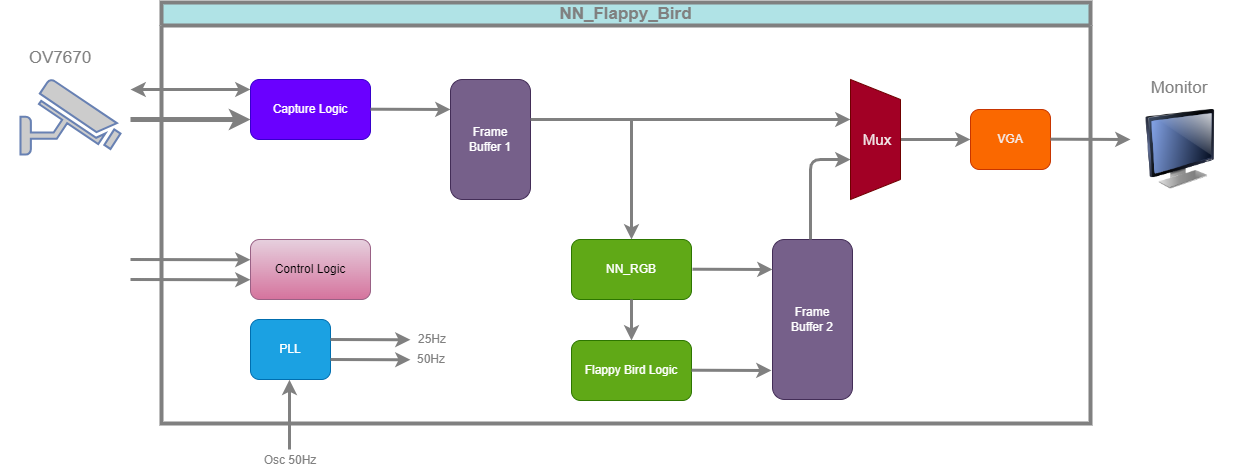

The diagram above was exported from draw.io. Its source (the exported page's mxGraphModel, read from the mxfile embedded in the PNG):
<mxGraphModel dx="2215" dy="966" grid="1" gridSize="10" guides="1" tooltips="1" connect="1" arrows="1" fold="1" page="1" pageScale="1" pageWidth="500" pageHeight="500" math="0" shadow="0">
  <root>
    <mxCell id="0" />
    <mxCell id="1" parent="0" />
    <mxCell id="CTTP0pKQ3mocoOM8qfub-3" value="NN_Flappy_Bird" style="swimlane;whiteSpace=wrap;html=1;fontSize=17;fillColor=#b0e3e6;strokeColor=#808080;swimlaneFillColor=#FFFFFF;gradientColor=none;fontColor=#808080;strokeWidth=4;" vertex="1" parent="1">
      <mxGeometry x="-39" y="159" width="929" height="421" as="geometry" />
    </mxCell>
    <mxCell id="sP3uMfQBn2wWksT-TGZX-1" value="Capture Logic" style="rounded=1;whiteSpace=wrap;html=1;fillColor=#6a00ff;fontColor=#ffffff;strokeColor=#3700CC;" vertex="1" parent="CTTP0pKQ3mocoOM8qfub-3">
      <mxGeometry x="89" y="77" width="120" height="60" as="geometry" />
    </mxCell>
    <mxCell id="sP3uMfQBn2wWksT-TGZX-2" value="Frame &lt;br&gt;Buffer 1" style="rounded=1;whiteSpace=wrap;html=1;fillColor=#76608a;strokeColor=#432D57;fontColor=#ffffff;" vertex="1" parent="CTTP0pKQ3mocoOM8qfub-3">
      <mxGeometry x="289" y="77" width="80" height="120" as="geometry" />
    </mxCell>
    <mxCell id="sP3uMfQBn2wWksT-TGZX-3" value="Control Logic" style="rounded=1;whiteSpace=wrap;html=1;fillColor=#e6d0de;strokeColor=#996185;gradientColor=#d5739d;" vertex="1" parent="CTTP0pKQ3mocoOM8qfub-3">
      <mxGeometry x="89" y="237" width="120" height="60" as="geometry" />
    </mxCell>
    <mxCell id="sP3uMfQBn2wWksT-TGZX-4" value="PLL" style="rounded=1;whiteSpace=wrap;html=1;fillColor=#1ba1e2;strokeColor=#006EAF;fontColor=#ffffff;" vertex="1" parent="CTTP0pKQ3mocoOM8qfub-3">
      <mxGeometry x="89" y="317" width="80" height="60" as="geometry" />
    </mxCell>
    <mxCell id="sP3uMfQBn2wWksT-TGZX-5" value="NN_RGB" style="rounded=1;whiteSpace=wrap;html=1;fillColor=#60a917;strokeColor=#2D7600;fontColor=#ffffff;" vertex="1" parent="CTTP0pKQ3mocoOM8qfub-3">
      <mxGeometry x="410" y="237" width="120" height="60" as="geometry" />
    </mxCell>
    <mxCell id="sP3uMfQBn2wWksT-TGZX-7" value="Frame &lt;br&gt;Buffer 2" style="rounded=1;whiteSpace=wrap;html=1;fillColor=#76608a;strokeColor=#432D57;fontColor=#ffffff;" vertex="1" parent="CTTP0pKQ3mocoOM8qfub-3">
      <mxGeometry x="611" y="237" width="80" height="160" as="geometry" />
    </mxCell>
    <mxCell id="sP3uMfQBn2wWksT-TGZX-8" value="Flappy Bird Logic" style="rounded=1;whiteSpace=wrap;html=1;fillColor=#60a917;strokeColor=#2D7600;fontColor=#ffffff;" vertex="1" parent="CTTP0pKQ3mocoOM8qfub-3">
      <mxGeometry x="410" y="338" width="120" height="60" as="geometry" />
    </mxCell>
    <mxCell id="sP3uMfQBn2wWksT-TGZX-9" value="VGA" style="rounded=1;whiteSpace=wrap;html=1;fillColor=#fa6800;fontColor=#f3ecec;strokeColor=#C73500;" vertex="1" parent="CTTP0pKQ3mocoOM8qfub-3">
      <mxGeometry x="809" y="107" width="80" height="60" as="geometry" />
    </mxCell>
    <mxCell id="sP3uMfQBn2wWksT-TGZX-12" value="" style="endArrow=classic;html=1;fontSize=19;strokeWidth=3;entryX=0;entryY=0.25;entryDx=0;entryDy=0;fontColor=#808080;strokeColor=#808080;" edge="1" parent="CTTP0pKQ3mocoOM8qfub-3" target="sP3uMfQBn2wWksT-TGZX-2">
      <mxGeometry width="50" height="50" relative="1" as="geometry">
        <mxPoint x="209" y="106.71000000000004" as="sourcePoint" />
        <mxPoint x="269" y="106.71000000000004" as="targetPoint" />
      </mxGeometry>
    </mxCell>
    <mxCell id="sP3uMfQBn2wWksT-TGZX-13" value="" style="endArrow=classic;html=1;fontSize=19;strokeWidth=3;fontColor=#808080;strokeColor=#808080;" edge="1" parent="CTTP0pKQ3mocoOM8qfub-3">
      <mxGeometry width="50" height="50" relative="1" as="geometry">
        <mxPoint x="369" y="117" as="sourcePoint" />
        <mxPoint x="689" y="117" as="targetPoint" />
      </mxGeometry>
    </mxCell>
    <mxCell id="sP3uMfQBn2wWksT-TGZX-14" value="" style="endArrow=classic;html=1;fontSize=19;strokeWidth=3;entryX=0;entryY=0.25;entryDx=0;entryDy=0;fontColor=#808080;strokeColor=#808080;" edge="1" parent="CTTP0pKQ3mocoOM8qfub-3">
      <mxGeometry width="50" height="50" relative="1" as="geometry">
        <mxPoint x="-31" y="257" as="sourcePoint" />
        <mxPoint x="89" y="257.28999999999996" as="targetPoint" />
      </mxGeometry>
    </mxCell>
    <mxCell id="sP3uMfQBn2wWksT-TGZX-15" value="" style="endArrow=classic;html=1;fontSize=19;strokeWidth=3;entryX=0;entryY=0.25;entryDx=0;entryDy=0;fontColor=#808080;strokeColor=#808080;" edge="1" parent="CTTP0pKQ3mocoOM8qfub-3">
      <mxGeometry width="50" height="50" relative="1" as="geometry">
        <mxPoint x="-31" y="277" as="sourcePoint" />
        <mxPoint x="89" y="277.28999999999996" as="targetPoint" />
      </mxGeometry>
    </mxCell>
    <mxCell id="sP3uMfQBn2wWksT-TGZX-16" value="" style="endArrow=classic;html=1;fontSize=19;strokeWidth=3;entryX=0;entryY=0.25;entryDx=0;entryDy=0;fontColor=#808080;strokeColor=#808080;" edge="1" parent="CTTP0pKQ3mocoOM8qfub-3">
      <mxGeometry width="50" height="50" relative="1" as="geometry">
        <mxPoint x="128" y="447" as="sourcePoint" />
        <mxPoint x="128" y="377.28999999999996" as="targetPoint" />
      </mxGeometry>
    </mxCell>
    <mxCell id="sP3uMfQBn2wWksT-TGZX-17" value="" style="endArrow=classic;html=1;fontSize=19;strokeWidth=3;entryX=0;entryY=0.25;entryDx=0;entryDy=0;fontColor=#808080;strokeColor=#808080;" edge="1" parent="CTTP0pKQ3mocoOM8qfub-3">
      <mxGeometry width="50" height="50" relative="1" as="geometry">
        <mxPoint x="169" y="337" as="sourcePoint" />
        <mxPoint x="249" y="337.28999999999996" as="targetPoint" />
      </mxGeometry>
    </mxCell>
    <mxCell id="sP3uMfQBn2wWksT-TGZX-18" value="" style="endArrow=classic;html=1;fontSize=19;strokeWidth=3;entryX=0;entryY=0.25;entryDx=0;entryDy=0;fontColor=#808080;strokeColor=#808080;" edge="1" parent="CTTP0pKQ3mocoOM8qfub-3">
      <mxGeometry width="50" height="50" relative="1" as="geometry">
        <mxPoint x="169" y="357" as="sourcePoint" />
        <mxPoint x="249" y="357.28999999999996" as="targetPoint" />
      </mxGeometry>
    </mxCell>
    <mxCell id="sP3uMfQBn2wWksT-TGZX-19" value="25Hz" style="text;html=1;strokeColor=none;fillColor=none;align=center;verticalAlign=middle;whiteSpace=wrap;rounded=0;fontSize=12;fontColor=#808080;" vertex="1" parent="CTTP0pKQ3mocoOM8qfub-3">
      <mxGeometry x="241" y="327" width="60" height="20" as="geometry" />
    </mxCell>
    <mxCell id="sP3uMfQBn2wWksT-TGZX-20" value="50Hz" style="text;html=1;strokeColor=none;fillColor=none;align=center;verticalAlign=middle;whiteSpace=wrap;rounded=0;fontSize=12;fontColor=#808080;" vertex="1" parent="CTTP0pKQ3mocoOM8qfub-3">
      <mxGeometry x="240" y="347" width="60" height="20" as="geometry" />
    </mxCell>
    <mxCell id="sP3uMfQBn2wWksT-TGZX-21" value="Osc 50Hz" style="text;html=1;strokeColor=none;fillColor=none;align=center;verticalAlign=middle;whiteSpace=wrap;rounded=0;fontSize=12;fontColor=#808080;" vertex="1" parent="CTTP0pKQ3mocoOM8qfub-3">
      <mxGeometry x="99" y="443" width="60" height="30" as="geometry" />
    </mxCell>
    <mxCell id="sP3uMfQBn2wWksT-TGZX-22" value="" style="endArrow=classic;html=1;fontSize=19;strokeWidth=3;entryX=0.5;entryY=0;entryDx=0;entryDy=0;fontColor=#808080;strokeColor=#808080;" edge="1" parent="CTTP0pKQ3mocoOM8qfub-3" target="sP3uMfQBn2wWksT-TGZX-5">
      <mxGeometry width="50" height="50" relative="1" as="geometry">
        <mxPoint x="470" y="117" as="sourcePoint" />
        <mxPoint x="510" y="177.28999999999996" as="targetPoint" />
      </mxGeometry>
    </mxCell>
    <mxCell id="sP3uMfQBn2wWksT-TGZX-23" value="" style="endArrow=classic;html=1;fontSize=19;strokeWidth=3;entryX=0.5;entryY=0;entryDx=0;entryDy=0;exitX=0.5;exitY=1;exitDx=0;exitDy=0;fontColor=#808080;strokeColor=#808080;" edge="1" parent="CTTP0pKQ3mocoOM8qfub-3" source="sP3uMfQBn2wWksT-TGZX-5" target="sP3uMfQBn2wWksT-TGZX-8">
      <mxGeometry width="50" height="50" relative="1" as="geometry">
        <mxPoint x="430" y="317" as="sourcePoint" />
        <mxPoint x="510" y="317.28999999999996" as="targetPoint" />
      </mxGeometry>
    </mxCell>
    <mxCell id="sP3uMfQBn2wWksT-TGZX-24" value="" style="endArrow=classic;html=1;fontSize=19;strokeWidth=3;entryX=0;entryY=0.25;entryDx=0;entryDy=0;fontColor=#808080;strokeColor=#808080;" edge="1" parent="CTTP0pKQ3mocoOM8qfub-3">
      <mxGeometry width="50" height="50" relative="1" as="geometry">
        <mxPoint x="531" y="266.72" as="sourcePoint" />
        <mxPoint x="611" y="267.01" as="targetPoint" />
      </mxGeometry>
    </mxCell>
    <mxCell id="sP3uMfQBn2wWksT-TGZX-25" value="" style="endArrow=classic;html=1;fontSize=19;strokeWidth=3;entryX=0;entryY=0.25;entryDx=0;entryDy=0;fontColor=#808080;strokeColor=#808080;" edge="1" parent="CTTP0pKQ3mocoOM8qfub-3">
      <mxGeometry width="50" height="50" relative="1" as="geometry">
        <mxPoint x="530" y="367.72" as="sourcePoint" />
        <mxPoint x="610" y="368.01" as="targetPoint" />
      </mxGeometry>
    </mxCell>
    <mxCell id="sP3uMfQBn2wWksT-TGZX-26" value="" style="endArrow=classic;html=1;fontSize=19;strokeWidth=3;exitX=0.475;exitY=0;exitDx=0;exitDy=0;exitPerimeter=0;entryX=0.667;entryY=1;entryDx=0;entryDy=0;entryPerimeter=0;strokeColor=#808080;" edge="1" parent="CTTP0pKQ3mocoOM8qfub-3" source="sP3uMfQBn2wWksT-TGZX-7" target="sP3uMfQBn2wWksT-TGZX-6">
      <mxGeometry width="50" height="50" relative="1" as="geometry">
        <mxPoint x="649" y="227" as="sourcePoint" />
        <mxPoint x="649" y="117" as="targetPoint" />
        <Array as="points">
          <mxPoint x="649" y="157" />
        </Array>
      </mxGeometry>
    </mxCell>
    <mxCell id="sP3uMfQBn2wWksT-TGZX-27" value="" style="endArrow=classic;html=1;fontSize=19;strokeWidth=3;fontColor=#808080;strokeColor=#808080;" edge="1" parent="CTTP0pKQ3mocoOM8qfub-3">
      <mxGeometry width="50" height="50" relative="1" as="geometry">
        <mxPoint x="739.0000000000002" y="137" as="sourcePoint" />
        <mxPoint x="809" y="137" as="targetPoint" />
      </mxGeometry>
    </mxCell>
    <mxCell id="sP3uMfQBn2wWksT-TGZX-28" value="" style="image;html=1;image=img/lib/clip_art/computers/Monitor_128x128.png;fontSize=12;" vertex="1" parent="CTTP0pKQ3mocoOM8qfub-3">
      <mxGeometry x="979" y="107" width="80" height="80" as="geometry" />
    </mxCell>
    <mxCell id="sP3uMfQBn2wWksT-TGZX-29" value="" style="endArrow=classic;html=1;fontSize=19;strokeWidth=3;fontColor=#808080;strokeColor=#808080;" edge="1" parent="CTTP0pKQ3mocoOM8qfub-3">
      <mxGeometry width="50" height="50" relative="1" as="geometry">
        <mxPoint x="889" y="136.68000000000006" as="sourcePoint" />
        <mxPoint x="969" y="137" as="targetPoint" />
      </mxGeometry>
    </mxCell>
    <mxCell id="sP3uMfQBn2wWksT-TGZX-30" value="" style="endArrow=classic;startArrow=classic;html=1;strokeWidth=3;fontSize=12;fontColor=#808080;strokeColor=#808080;" edge="1" parent="CTTP0pKQ3mocoOM8qfub-3">
      <mxGeometry width="50" height="50" relative="1" as="geometry">
        <mxPoint x="-31" y="87" as="sourcePoint" />
        <mxPoint x="89" y="87" as="targetPoint" />
      </mxGeometry>
    </mxCell>
    <mxCell id="sP3uMfQBn2wWksT-TGZX-32" value="" style="endArrow=classic;html=1;fontSize=19;strokeWidth=5;entryX=0;entryY=0.667;entryDx=0;entryDy=0;entryPerimeter=0;fontColor=#808080;strokeColor=#808080;" edge="1" parent="CTTP0pKQ3mocoOM8qfub-3" target="sP3uMfQBn2wWksT-TGZX-1">
      <mxGeometry width="50" height="50" relative="1" as="geometry">
        <mxPoint x="-31" y="117" as="sourcePoint" />
        <mxPoint x="79" y="117" as="targetPoint" />
      </mxGeometry>
    </mxCell>
    <mxCell id="sP3uMfQBn2wWksT-TGZX-33" value="" style="fontColor=#0066CC;verticalAlign=top;verticalLabelPosition=bottom;labelPosition=center;align=center;html=1;outlineConnect=0;fillColor=#CCCCCC;strokeColor=#6881B3;gradientColor=none;gradientDirection=north;strokeWidth=2;shape=mxgraph.networks.security_camera;fontSize=12;" vertex="1" parent="CTTP0pKQ3mocoOM8qfub-3">
      <mxGeometry x="-141" y="77" width="100" height="75" as="geometry" />
    </mxCell>
    <mxCell id="sP3uMfQBn2wWksT-TGZX-34" value="OV7670" style="text;html=1;strokeColor=none;fillColor=none;align=center;verticalAlign=middle;whiteSpace=wrap;rounded=0;fontSize=17;fontColor=#808080;" vertex="1" parent="CTTP0pKQ3mocoOM8qfub-3">
      <mxGeometry x="-161" y="41" width="120" height="30" as="geometry" />
    </mxCell>
    <mxCell id="sP3uMfQBn2wWksT-TGZX-35" value="Monitor" style="text;html=1;strokeColor=none;fillColor=none;align=center;verticalAlign=middle;whiteSpace=wrap;rounded=0;fontSize=17;fontColor=#808080;" vertex="1" parent="CTTP0pKQ3mocoOM8qfub-3">
      <mxGeometry x="958" y="71" width="120" height="30" as="geometry" />
    </mxCell>
    <mxCell id="sP3uMfQBn2wWksT-TGZX-6" value="" style="shape=trapezoid;perimeter=trapezoidPerimeter;whiteSpace=wrap;html=1;fixedSize=1;rotation=90;fontSize=20;fillColor=#a20025;strokeColor=#6F0000;fontColor=#ffffff;" vertex="1" parent="CTTP0pKQ3mocoOM8qfub-3">
      <mxGeometry x="654" y="112" width="120" height="50" as="geometry" />
    </mxCell>
    <mxCell id="sP3uMfQBn2wWksT-TGZX-10" value="Mux" style="text;html=1;strokeColor=none;fillColor=none;align=center;verticalAlign=middle;whiteSpace=wrap;rounded=0;fontSize=15;fontColor=#f3ecec;" vertex="1" parent="CTTP0pKQ3mocoOM8qfub-3">
      <mxGeometry x="686" y="122" width="60" height="30" as="geometry" />
    </mxCell>
  </root>
</mxGraphModel>